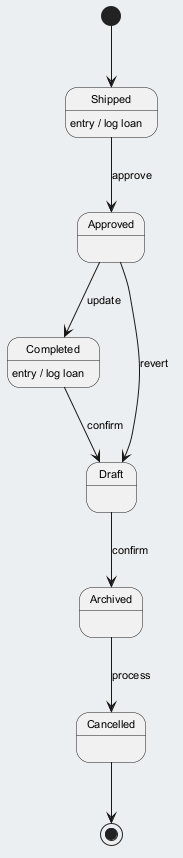

The diagram above was rendered by PlantUML. Its source (embedded in the PNG):
@startuml
skinparam backgroundColor #ECEFF1
skinparam classBackgroundColor #FFFFFF
skinparam classBorderColor #455A64
skinparam defaultFontSize 11
[*] --> Shipped
Shipped --> Approved : approve
Shipped : entry / log loan
Approved --> Completed : update
Completed --> Draft : confirm
Completed : entry / log loan
Draft --> Archived : confirm
Archived --> Cancelled : process
Approved --> Draft : revert
Cancelled --> [*]
@enduml